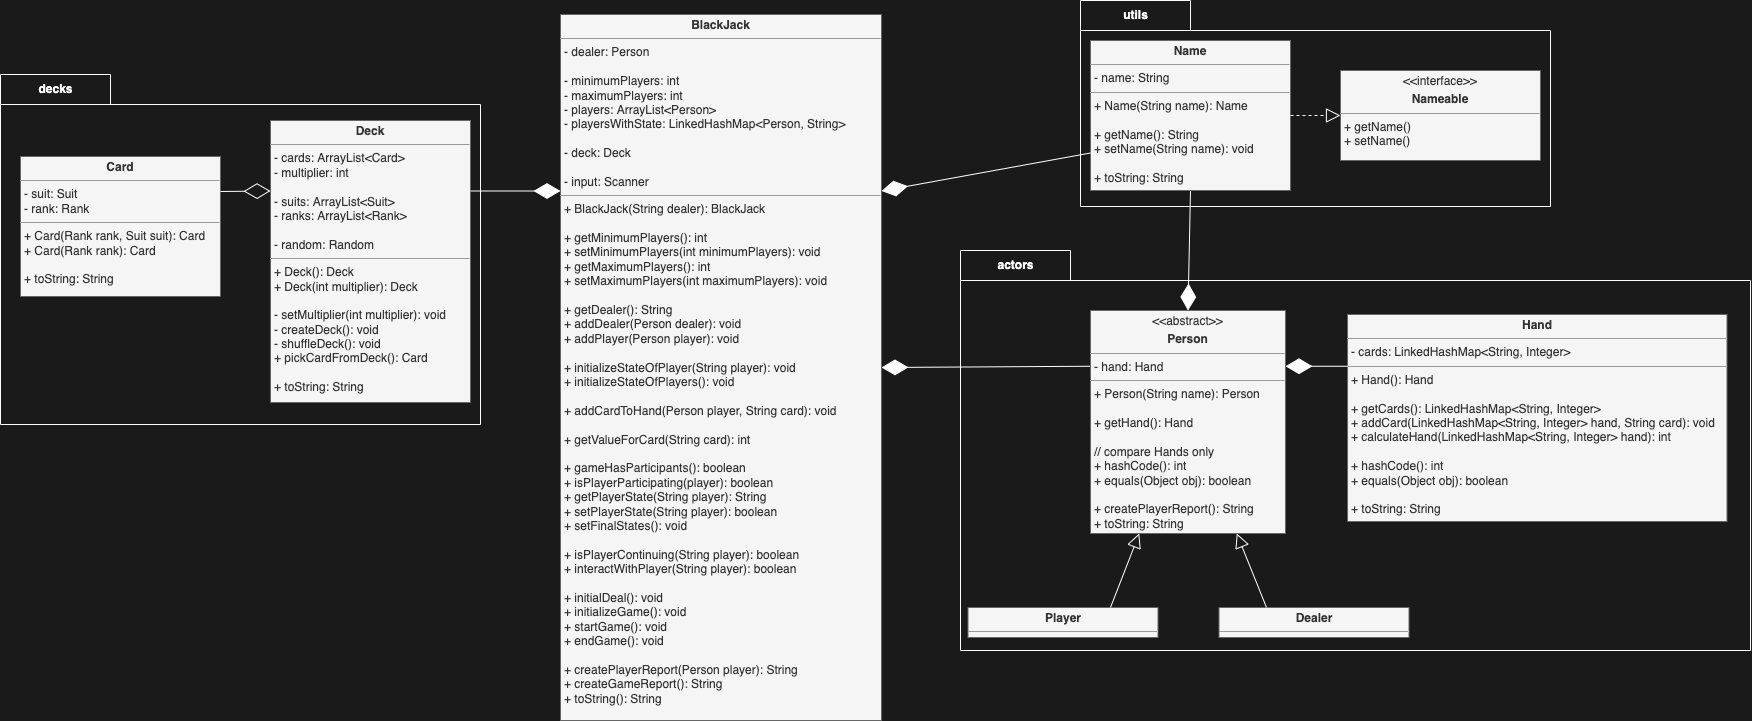

The diagram above was exported from draw.io. Its source (the exported page's mxGraphModel, read from the mxfile embedded in the PNG):
<mxGraphModel dx="1953" dy="2396" grid="1" gridSize="10" guides="1" tooltips="1" connect="1" arrows="1" fold="1" page="1" pageScale="1" pageWidth="1169" pageHeight="827" background="#1A1A1A" math="0" shadow="1">
  <root>
    <mxCell id="0" />
    <mxCell id="1" parent="0" />
    <mxCell id="56" value="&lt;p style=&quot;margin: 0px ; margin-top: 4px ; text-align: center&quot;&gt;&lt;b&gt;BlackJack&lt;/b&gt;&lt;/p&gt;&lt;hr size=&quot;1&quot;&gt;&lt;p style=&quot;margin: 0px ; margin-left: 4px&quot;&gt;&lt;span&gt;- dealer: Person&lt;/span&gt;&lt;br&gt;&lt;/p&gt;&lt;p style=&quot;margin: 0px ; margin-left: 4px&quot;&gt;&lt;br&gt;&lt;/p&gt;&lt;p style=&quot;margin: 0px ; margin-left: 4px&quot;&gt;- minimumPlayers: int&lt;/p&gt;&lt;p style=&quot;margin: 0px ; margin-left: 4px&quot;&gt;- maximumPlayers: int&lt;br&gt;- players: ArrayList&amp;lt;Person&lt;span&gt;&amp;gt;&lt;/span&gt;&lt;/p&gt;&lt;p style=&quot;margin: 0px ; margin-left: 4px&quot;&gt;&lt;span&gt;- playersWithState: LinkedHashMap&amp;lt;Person, String&amp;gt;&lt;/span&gt;&lt;/p&gt;&lt;p style=&quot;margin: 0px ; margin-left: 4px&quot;&gt;&lt;br&gt;&lt;/p&gt;&lt;p style=&quot;margin: 0px ; margin-left: 4px&quot;&gt;&lt;span&gt;- deck: Deck&lt;/span&gt;&lt;br&gt;&lt;/p&gt;&lt;p style=&quot;margin: 0px ; margin-left: 4px&quot;&gt;&lt;br&gt;&lt;/p&gt;&lt;p style=&quot;margin: 0px ; margin-left: 4px&quot;&gt;- input: Scanner&lt;/p&gt;&lt;hr size=&quot;1&quot;&gt;&lt;p style=&quot;margin: 0px ; margin-left: 4px&quot;&gt;+ BlackJack(String dealer): BlackJack&lt;span&gt;&lt;br&gt;&lt;/span&gt;&lt;/p&gt;&lt;p style=&quot;margin: 0px ; margin-left: 4px&quot;&gt;&lt;span&gt;&lt;br&gt;&lt;/span&gt;&lt;/p&gt;&lt;p style=&quot;margin: 0px 0px 0px 4px&quot;&gt;&lt;span&gt;+ getMinimumPlayers(): int&lt;/span&gt;&lt;br&gt;&lt;/p&gt;&lt;p style=&quot;margin: 0px ; margin-left: 4px&quot;&gt;&lt;span&gt;+ setMinimumPlayers(int minimumPlayers): void&lt;/span&gt;&lt;/p&gt;&lt;p style=&quot;margin: 0px 0px 0px 4px&quot;&gt;+ getMaximumPlayers(): int&lt;br&gt;&lt;/p&gt;&lt;p style=&quot;margin: 0px 0px 0px 4px&quot;&gt;&lt;span&gt;+ setMaximumPlayers(int maximumPlayers): void&lt;/span&gt;&lt;br&gt;&lt;/p&gt;&lt;p style=&quot;margin: 0px 0px 0px 4px&quot;&gt;&lt;br&gt;&lt;/p&gt;&lt;p style=&quot;margin: 0px 0px 0px 4px&quot;&gt;+ getDealer(): String&lt;br&gt;&lt;/p&gt;&lt;p style=&quot;margin: 0px 0px 0px 4px&quot;&gt;&lt;span&gt;+ addDealer(Person dealer): void&lt;/span&gt;&lt;br&gt;&lt;/p&gt;&lt;p style=&quot;margin: 0px ; margin-left: 4px&quot;&gt;&lt;span&gt;+ addPlayer(Person player): void&lt;/span&gt;&lt;br&gt;&lt;/p&gt;&lt;div&gt;&lt;br&gt;&lt;/div&gt;&lt;div&gt;&lt;p style=&quot;margin: 0px 0px 0px 4px&quot;&gt;&lt;span&gt;+ initializeStateOfPlayer(String player): void&lt;/span&gt;&lt;/p&gt;&lt;p style=&quot;margin: 0px 0px 0px 4px&quot;&gt;+ initializeStateOfPlayers(): void&lt;/p&gt;&lt;p style=&quot;margin: 0px 0px 0px 4px&quot;&gt;&lt;br&gt;&lt;/p&gt;&lt;/div&gt;&lt;p style=&quot;margin: 0px 0px 0px 4px&quot;&gt;&lt;span&gt;+ addCardToHand(Person player, String card): void&lt;/span&gt;&lt;/p&gt;&lt;p style=&quot;margin: 0px 0px 0px 4px&quot;&gt;&lt;span&gt;&lt;br&gt;&lt;/span&gt;&lt;/p&gt;&lt;p style=&quot;margin: 0px 0px 0px 4px&quot;&gt;&lt;span&gt;+ getValueForCard(String card): int&lt;/span&gt;&lt;br&gt;&lt;/p&gt;&lt;div&gt;&lt;p style=&quot;margin: 0px 0px 0px 4px&quot;&gt;&lt;br&gt;&lt;/p&gt;&lt;/div&gt;&lt;p style=&quot;margin: 0px 0px 0px 4px&quot;&gt;&lt;span&gt;+ gameHasParticipants(): boolean&lt;/span&gt;&lt;br&gt;&lt;/p&gt;&lt;p style=&quot;margin: 0px 0px 0px 4px&quot;&gt;+ isPlayerParticipating(player): boolean&lt;/p&gt;&lt;div&gt;&lt;p style=&quot;margin: 0px 0px 0px 4px&quot;&gt;&lt;span&gt;+ getPlayer&lt;/span&gt;&lt;span&gt;State&lt;/span&gt;&lt;span&gt;(String player): String&lt;/span&gt;&lt;/p&gt;&lt;p style=&quot;margin: 0px 0px 0px 4px&quot;&gt;+ setPlayer&lt;span&gt;State&lt;/span&gt;&lt;span&gt;(String player): boolean&lt;/span&gt;&lt;/p&gt;&lt;p style=&quot;margin: 0px 0px 0px 4px&quot;&gt;&lt;span&gt;+ setFinalStates(): void&lt;/span&gt;&lt;/p&gt;&lt;/div&gt;&lt;div&gt;&lt;br&gt;&lt;/div&gt;&lt;p style=&quot;margin: 0px ; margin-left: 4px&quot;&gt;+ isPlayerContinuing(String player): boolean&lt;/p&gt;&lt;p style=&quot;margin: 0px ; margin-left: 4px&quot;&gt;+ interactWithPlayer(String player): boolean&lt;/p&gt;&lt;p style=&quot;margin: 0px ; margin-left: 4px&quot;&gt;&lt;span&gt;&lt;br&gt;&lt;/span&gt;&lt;/p&gt;&lt;p style=&quot;margin: 0px 0px 0px 4px&quot;&gt;+ initialDeal(): void&lt;/p&gt;&lt;p style=&quot;margin: 0px ; margin-left: 4px&quot;&gt;&lt;span&gt;+ initializeGame(): void&lt;/span&gt;&lt;br&gt;&lt;/p&gt;&lt;p style=&quot;margin: 0px 0px 0px 4px&quot;&gt;+ startGame(): void&lt;/p&gt;&lt;p style=&quot;margin: 0px 0px 0px 4px&quot;&gt;+ endGame(): void&lt;/p&gt;&lt;p style=&quot;margin: 0px 0px 0px 4px&quot;&gt;&lt;br&gt;&lt;/p&gt;&lt;p style=&quot;margin: 0px 0px 0px 4px&quot;&gt;+ createPlayerReport(Person player): String&lt;/p&gt;&lt;p style=&quot;margin: 0px ; margin-left: 4px&quot;&gt;&lt;span&gt;+ createGameReport(): String&lt;/span&gt;&lt;br&gt;&lt;/p&gt;&lt;p style=&quot;margin: 0px ; margin-left: 4px&quot;&gt;&lt;span&gt;+ toString(): String&lt;/span&gt;&lt;br&gt;&lt;/p&gt;" style="verticalAlign=top;align=left;overflow=fill;fontSize=12;fontFamily=Helvetica;html=1;fillColor=#f5f5f5;fontColor=#333333;strokeColor=#666666;" parent="1" vertex="1">
      <mxGeometry x="120" y="-1526" width="321" height="706" as="geometry" />
    </mxCell>
    <mxCell id="60" value="" style="endArrow=diamondThin;endFill=1;endSize=24;html=1;exitX=0;exitY=0.25;exitDx=0;exitDy=0;fontColor=#000000;strokeColor=#FFFFFF;rounded=0;fillColor=#f5f5f5;entryX=1;entryY=0.5;entryDx=0;entryDy=0;" parent="1" source="61" target="56" edge="1">
      <mxGeometry width="160" relative="1" as="geometry">
        <mxPoint x="637" y="-1456" as="sourcePoint" />
        <mxPoint x="565" y="-1566" as="targetPoint" />
        <Array as="points" />
      </mxGeometry>
    </mxCell>
    <mxCell id="65" value="" style="endArrow=diamondThin;endFill=1;endSize=24;html=1;exitX=0.5;exitY=1;exitDx=0;exitDy=0;fontColor=#000000;strokeColor=#FFFFFF;rounded=0;fillColor=#f5f5f5;entryX=0.5;entryY=0;entryDx=0;entryDy=0;" parent="1" source="63" target="61" edge="1">
      <mxGeometry width="160" relative="1" as="geometry">
        <mxPoint x="645" y="-1309.5" as="sourcePoint" />
        <mxPoint x="505" y="-1310" as="targetPoint" />
        <Array as="points" />
      </mxGeometry>
    </mxCell>
    <mxCell id="72" value="&lt;font color=&quot;#ffffff&quot;&gt;utils&lt;/font&gt;" style="shape=folder;fontStyle=1;tabWidth=110;tabHeight=30;tabPosition=left;html=1;boundedLbl=1;labelInHeader=1;container=1;collapsible=0;recursiveResize=0;fillColor=none;fontColor=#333333;strokeColor=#FFFFFF;" parent="1" vertex="1">
      <mxGeometry x="640" y="-1540" width="470" height="206" as="geometry" />
    </mxCell>
    <mxCell id="63" value="&lt;p style=&quot;margin: 0px ; margin-top: 4px ; text-align: center&quot;&gt;&lt;b&gt;Name&lt;/b&gt;&lt;br&gt;&lt;/p&gt;&lt;hr size=&quot;1&quot;&gt;&lt;p style=&quot;margin: 0px ; margin-left: 4px&quot;&gt;- name: String&lt;/p&gt;&lt;hr size=&quot;1&quot;&gt;&lt;p style=&quot;margin: 0px ; margin-left: 4px&quot;&gt;&lt;span&gt;+ Name(String name): Name&lt;/span&gt;&lt;/p&gt;&lt;p style=&quot;margin: 0px ; margin-left: 4px&quot;&gt;&lt;span&gt;&lt;br&gt;&lt;/span&gt;&lt;/p&gt;&lt;p style=&quot;margin: 0px ; margin-left: 4px&quot;&gt;&lt;span&gt;+ getName(): String&lt;/span&gt;&lt;/p&gt;&lt;p style=&quot;margin: 0px ; margin-left: 4px&quot;&gt;&lt;span&gt;+ setName(String name): void&lt;/span&gt;&lt;/p&gt;&lt;p style=&quot;margin: 0px ; margin-left: 4px&quot;&gt;&lt;span&gt;&lt;br&gt;&lt;/span&gt;&lt;/p&gt;&lt;p style=&quot;margin: 0px ; margin-left: 4px&quot;&gt;&lt;span&gt;+ toString: String&lt;/span&gt;&lt;br&gt;&lt;/p&gt;" style="verticalAlign=top;align=left;overflow=fill;fontSize=12;fontFamily=Helvetica;html=1;fillColor=#f5f5f5;fontColor=#333333;strokeColor=#666666;" parent="72" vertex="1">
      <mxGeometry x="10" y="40" width="200" height="150" as="geometry" />
    </mxCell>
    <mxCell id="66" value="" style="endArrow=block;dashed=1;endFill=0;endSize=12;html=1;exitX=1;exitY=0.5;exitDx=0;exitDy=0;entryX=0;entryY=0.5;entryDx=0;entryDy=0;fillColor=#f5f5f5;strokeColor=#FFFFFF;" parent="72" source="63" target="64" edge="1">
      <mxGeometry width="160" relative="1" as="geometry">
        <mxPoint x="399" y="190" as="sourcePoint" />
        <mxPoint x="559" y="190" as="targetPoint" />
      </mxGeometry>
    </mxCell>
    <mxCell id="64" value="&lt;p style=&quot;margin: 0px ; margin-top: 4px ; text-align: center&quot;&gt;&amp;lt;&amp;lt;interface&amp;gt;&amp;gt;&lt;/p&gt;&lt;p style=&quot;margin: 0px ; margin-top: 4px ; text-align: center&quot;&gt;&lt;b&gt;Nameable&lt;/b&gt;&lt;/p&gt;&lt;hr size=&quot;1&quot;&gt;&lt;p style=&quot;margin: 0px ; margin-left: 4px&quot;&gt;&lt;/p&gt;&lt;p style=&quot;margin: 0px ; margin-left: 4px&quot;&gt;&lt;span&gt;+ getName()&lt;/span&gt;&lt;br&gt;&lt;/p&gt;&lt;p style=&quot;margin: 0px ; margin-left: 4px&quot;&gt;&lt;span&gt;+ setName()&lt;/span&gt;&lt;/p&gt;&lt;p style=&quot;margin: 0px ; margin-left: 4px&quot;&gt;&lt;br&gt;&lt;/p&gt;" style="verticalAlign=top;align=left;overflow=fill;fontSize=12;fontFamily=Helvetica;html=1;fillColor=#f5f5f5;fontColor=#333333;strokeColor=#666666;" parent="72" vertex="1">
      <mxGeometry x="260" y="70" width="200" height="90" as="geometry" />
    </mxCell>
    <mxCell id="70" value="&lt;font color=&quot;#ffffff&quot;&gt;actors&lt;/font&gt;" style="shape=folder;fontStyle=1;tabWidth=110;tabHeight=30;tabPosition=left;html=1;boundedLbl=1;labelInHeader=1;container=1;collapsible=0;recursiveResize=0;fillColor=none;fontColor=#333333;strokeColor=#FFFFFF;" parent="1" vertex="1">
      <mxGeometry x="520" y="-1290" width="790" height="400" as="geometry" />
    </mxCell>
    <mxCell id="57" value="&lt;p style=&quot;margin: 0px ; margin-top: 4px ; text-align: center&quot;&gt;&lt;b&gt;Player&lt;/b&gt;&lt;/p&gt;&lt;hr size=&quot;1&quot;&gt;&lt;p style=&quot;margin: 0px ; margin-left: 4px&quot;&gt;&lt;/p&gt;&lt;p style=&quot;margin: 0px ; margin-left: 4px&quot;&gt;&lt;br&gt;&lt;/p&gt;" style="verticalAlign=top;align=left;overflow=fill;fontSize=12;fontFamily=Helvetica;html=1;fillColor=#f5f5f5;fontColor=#333333;strokeColor=#666666;" parent="70" vertex="1">
      <mxGeometry x="7.5" y="357" width="190" height="30" as="geometry" />
    </mxCell>
    <mxCell id="58" value="&lt;p style=&quot;margin: 0px ; margin-top: 4px ; text-align: center&quot;&gt;&lt;b&gt;Hand&lt;/b&gt;&lt;/p&gt;&lt;hr size=&quot;1&quot;&gt;&lt;p style=&quot;margin: 0px ; margin-left: 4px&quot;&gt;&lt;span&gt;- cards: LinkedHashMap&amp;lt;String, Integer&amp;gt;&lt;/span&gt;&lt;br&gt;&lt;/p&gt;&lt;hr size=&quot;1&quot;&gt;&lt;p style=&quot;margin: 0px 0px 0px 4px&quot;&gt;+ Hand(): Hand&lt;/p&gt;&lt;p style=&quot;margin: 0px 0px 0px 4px&quot;&gt;&lt;br&gt;&lt;/p&gt;&lt;p style=&quot;margin: 0px 0px 0px 4px&quot;&gt;+ getCards(): LinkedHashMap&amp;lt;String, Integer&amp;gt;&lt;/p&gt;&lt;p style=&quot;margin: 0px 0px 0px 4px&quot;&gt;+&amp;nbsp;addCard(LinkedHashMap&amp;lt;String, Integer&amp;gt; hand, String card): void&lt;/p&gt;&lt;p style=&quot;margin: 0px 0px 0px 4px&quot;&gt;&lt;span&gt;+ calculateHand(LinkedHashMap&amp;lt;String, Integer&amp;gt; hand): int&lt;/span&gt;&lt;br&gt;&lt;/p&gt;&lt;p style=&quot;margin: 0px 0px 0px 4px&quot;&gt;&lt;br&gt;&lt;/p&gt;&lt;p style=&quot;margin: 0px 0px 0px 4px&quot;&gt;+ hashCode(): int&lt;/p&gt;&lt;p style=&quot;margin: 0px 0px 0px 4px&quot;&gt;+ equals(Object obj): boolean&lt;/p&gt;&lt;p style=&quot;margin: 0px ; margin-left: 4px&quot;&gt;&lt;span&gt;&lt;br&gt;&lt;/span&gt;&lt;/p&gt;&lt;p style=&quot;margin: 0px ; margin-left: 4px&quot;&gt;&lt;span&gt;+ toString: String&lt;/span&gt;&lt;br&gt;&lt;/p&gt;" style="verticalAlign=top;align=left;overflow=fill;fontSize=12;fontFamily=Helvetica;html=1;fillColor=#f5f5f5;fontColor=#333333;strokeColor=#666666;" parent="70" vertex="1">
      <mxGeometry x="387" y="64" width="379.5" height="207" as="geometry" />
    </mxCell>
    <mxCell id="59" value="" style="endArrow=diamondThin;endFill=1;endSize=24;html=1;entryX=1;entryY=0.25;entryDx=0;entryDy=0;exitX=0;exitY=0.25;exitDx=0;exitDy=0;strokeColor=#FFFFFF;rounded=0;fillColor=#f5f5f5;" parent="70" source="58" target="61" edge="1">
      <mxGeometry width="160" relative="1" as="geometry">
        <mxPoint x="-70.5" y="-96" as="sourcePoint" />
        <mxPoint x="377.5" y="116.5" as="targetPoint" />
        <Array as="points" />
      </mxGeometry>
    </mxCell>
    <mxCell id="61" value="&lt;p style=&quot;margin: 0px ; margin-top: 4px ; text-align: center&quot;&gt;&amp;lt;&amp;lt;abstract&amp;gt;&amp;gt;&lt;/p&gt;&lt;p style=&quot;margin: 0px ; margin-top: 4px ; text-align: center&quot;&gt;&lt;b&gt;Person&lt;/b&gt;&lt;/p&gt;&lt;hr size=&quot;1&quot;&gt;&lt;p style=&quot;margin: 0px ; margin-left: 4px&quot;&gt;&lt;span&gt;- hand: Hand&lt;/span&gt;&lt;br&gt;&lt;/p&gt;&lt;hr size=&quot;1&quot;&gt;&lt;p style=&quot;margin: 0px ; margin-left: 4px&quot;&gt;&lt;span&gt;+ Person(String name): Person&lt;/span&gt;&lt;/p&gt;&lt;p style=&quot;margin: 0px ; margin-left: 4px&quot;&gt;&lt;span&gt;&lt;br&gt;&lt;/span&gt;&lt;/p&gt;&lt;p style=&quot;margin: 0px ; margin-left: 4px&quot;&gt;&lt;span&gt;+ getHand(): Hand&lt;/span&gt;&lt;/p&gt;&lt;p style=&quot;margin: 0px ; margin-left: 4px&quot;&gt;&lt;span&gt;&amp;nbsp;&lt;/span&gt;&lt;br&gt;&lt;/p&gt;&lt;p style=&quot;margin: 0px ; margin-left: 4px&quot;&gt;&lt;span&gt;// compare Hands only&lt;/span&gt;&lt;/p&gt;&lt;p style=&quot;margin: 0px 0px 0px 4px&quot;&gt;+ hashCode(): int&lt;/p&gt;&lt;p style=&quot;margin: 0px 0px 0px 4px&quot;&gt;+ equals(Object obj): boolean&lt;/p&gt;&lt;div&gt;&lt;br&gt;&lt;/div&gt;&lt;p style=&quot;margin: 0px 0px 0px 4px&quot;&gt;+ createPlayerReport(): String&lt;/p&gt;&lt;p style=&quot;margin: 0px ; margin-left: 4px&quot;&gt;&lt;span&gt;+ toString: String&lt;/span&gt;&lt;br&gt;&lt;/p&gt;" style="verticalAlign=top;align=left;overflow=fill;fontSize=12;fontFamily=Helvetica;html=1;fillColor=#f5f5f5;fontColor=#333333;strokeColor=#666666;" parent="70" vertex="1">
      <mxGeometry x="130" y="60" width="195" height="223" as="geometry" />
    </mxCell>
    <mxCell id="62" value="&lt;p style=&quot;margin: 0px ; margin-top: 4px ; text-align: center&quot;&gt;&lt;b&gt;Dealer&lt;/b&gt;&lt;/p&gt;&lt;hr size=&quot;1&quot;&gt;&lt;p style=&quot;margin: 0px ; margin-left: 4px&quot;&gt;&lt;br&gt;&lt;/p&gt;" style="verticalAlign=top;align=left;overflow=fill;fontSize=12;fontFamily=Helvetica;html=1;fillColor=#f5f5f5;fontColor=#333333;strokeColor=#666666;" parent="70" vertex="1">
      <mxGeometry x="258.5" y="357" width="190" height="30" as="geometry" />
    </mxCell>
    <mxCell id="67" value="" style="endArrow=block;endFill=0;endSize=12;html=1;exitX=0.75;exitY=0;exitDx=0;exitDy=0;entryX=0.25;entryY=1;entryDx=0;entryDy=0;fillColor=#f5f5f5;strokeColor=#FFFFFF;" parent="70" source="57" target="61" edge="1">
      <mxGeometry width="160" relative="1" as="geometry">
        <mxPoint x="282.5" y="-146.5" as="sourcePoint" />
        <mxPoint x="362.5" y="-146" as="targetPoint" />
      </mxGeometry>
    </mxCell>
    <mxCell id="68" value="" style="endArrow=block;endFill=0;endSize=12;html=1;exitX=0.25;exitY=0;exitDx=0;exitDy=0;entryX=0.75;entryY=1;entryDx=0;entryDy=0;fillColor=#f5f5f5;strokeColor=#FFFFFF;" parent="70" source="62" target="61" edge="1">
      <mxGeometry width="160" relative="1" as="geometry">
        <mxPoint x="115" y="396" as="sourcePoint" />
        <mxPoint x="132.5" y="343.9999999999998" as="targetPoint" />
      </mxGeometry>
    </mxCell>
    <mxCell id="69" value="" style="endArrow=diamondThin;endFill=1;endSize=24;html=1;exitX=0;exitY=0.75;exitDx=0;exitDy=0;fontColor=#000000;strokeColor=#FFFFFF;rounded=0;fillColor=#f5f5f5;entryX=1;entryY=0.25;entryDx=0;entryDy=0;" parent="1" source="63" target="56" edge="1">
      <mxGeometry width="160" relative="1" as="geometry">
        <mxPoint x="840" y="-1666" as="sourcePoint" />
        <mxPoint x="421" y="-1766" as="targetPoint" />
        <Array as="points" />
      </mxGeometry>
    </mxCell>
    <mxCell id="73" value="&lt;font color=&quot;#ffffff&quot;&gt;decks&lt;/font&gt;" style="shape=folder;fontStyle=1;tabWidth=110;tabHeight=30;tabPosition=left;html=1;boundedLbl=1;labelInHeader=1;container=1;collapsible=0;recursiveResize=0;fillColor=none;fontColor=#333333;strokeColor=#FFFFFF;" vertex="1" parent="1">
      <mxGeometry x="-440" y="-1466" width="480" height="350" as="geometry" />
    </mxCell>
    <mxCell id="74" value="&lt;p style=&quot;margin: 0px ; margin-top: 4px ; text-align: center&quot;&gt;&lt;b&gt;Deck&lt;/b&gt;&lt;br&gt;&lt;/p&gt;&lt;hr size=&quot;1&quot;&gt;&lt;p style=&quot;margin: 0px ; margin-left: 4px&quot;&gt;- cards: ArrayList&amp;lt;Card&amp;gt;&lt;/p&gt;&lt;p style=&quot;margin: 0px ; margin-left: 4px&quot;&gt;- multiplier: int&lt;/p&gt;&lt;p style=&quot;margin: 0px ; margin-left: 4px&quot;&gt;&lt;br&gt;&lt;/p&gt;&lt;p style=&quot;margin: 0px 0px 0px 4px&quot;&gt;- suits: ArrayList&amp;lt;Suit&amp;gt;&lt;/p&gt;&lt;p style=&quot;margin: 0px 0px 0px 4px&quot;&gt;- ranks: ArrayList&amp;lt;Rank&amp;gt;&lt;/p&gt;&lt;p style=&quot;margin: 0px 0px 0px 4px&quot;&gt;&lt;br&gt;&lt;/p&gt;&lt;p style=&quot;margin: 0px 0px 0px 4px&quot;&gt;- random: Random&lt;/p&gt;&lt;hr size=&quot;1&quot;&gt;&lt;p style=&quot;margin: 0px 0px 0px 4px&quot;&gt;+ Deck(): Deck&lt;/p&gt;&lt;p style=&quot;margin: 0px 0px 0px 4px&quot;&gt;+ Deck(int multiplier): Deck&lt;br&gt;&lt;/p&gt;&lt;p style=&quot;margin: 0px 0px 0px 4px&quot;&gt;&lt;br&gt;&lt;/p&gt;&lt;p style=&quot;margin: 0px 0px 0px 4px&quot;&gt;- setMultiplier(int multiplier): void&lt;/p&gt;&lt;p style=&quot;margin: 0px 0px 0px 4px&quot;&gt;- createDeck(): void&lt;br&gt;&lt;/p&gt;&lt;p style=&quot;margin: 0px 0px 0px 4px&quot;&gt;- shuffleDeck(): void&lt;/p&gt;&lt;p style=&quot;margin: 0px 0px 0px 4px&quot;&gt;+ pickCardFromDeck(): Card&lt;/p&gt;&lt;div&gt;&lt;br&gt;&lt;/div&gt;&lt;p style=&quot;margin: 0px ; margin-left: 4px&quot;&gt;&lt;span&gt;+ toString: String&lt;/span&gt;&lt;br&gt;&lt;/p&gt;" style="verticalAlign=top;align=left;overflow=fill;fontSize=12;fontFamily=Helvetica;html=1;fillColor=#f5f5f5;fontColor=#333333;strokeColor=#666666;" vertex="1" parent="73">
      <mxGeometry x="270" y="46" width="200" height="282" as="geometry" />
    </mxCell>
    <mxCell id="81" value="&lt;p style=&quot;margin: 0px ; margin-top: 4px ; text-align: center&quot;&gt;&lt;b&gt;Card&lt;/b&gt;&lt;br&gt;&lt;/p&gt;&lt;hr size=&quot;1&quot;&gt;&lt;p style=&quot;margin: 0px ; margin-left: 4px&quot;&gt;- suit: Suit&lt;/p&gt;&lt;p style=&quot;margin: 0px ; margin-left: 4px&quot;&gt;- rank: Rank&lt;/p&gt;&lt;hr size=&quot;1&quot;&gt;&lt;p style=&quot;margin: 0px 0px 0px 4px&quot;&gt;+ Card(Rank rank, Suit suit): Card&lt;/p&gt;&lt;p style=&quot;margin: 0px 0px 0px 4px&quot;&gt;+ Card(Rank rank): Card&lt;/p&gt;&lt;p style=&quot;margin: 0px 0px 0px 4px&quot;&gt;&lt;br&gt;&lt;/p&gt;&lt;p style=&quot;margin: 0px 0px 0px 4px&quot;&gt;&lt;span&gt;+ toString: String&lt;/span&gt;&lt;br&gt;&lt;/p&gt;" style="verticalAlign=top;align=left;overflow=fill;fontSize=12;fontFamily=Helvetica;html=1;fillColor=#f5f5f5;fontColor=#333333;strokeColor=#666666;" vertex="1" parent="73">
      <mxGeometry x="20" y="82" width="200" height="140" as="geometry" />
    </mxCell>
    <mxCell id="88" value="" style="endArrow=diamondThin;endFill=0;endSize=24;html=1;fontColor=#000000;strokeColor=#FFFFFF;rounded=0;fillColor=#f5f5f5;entryX=0;entryY=0.25;entryDx=0;entryDy=0;exitX=1;exitY=0.25;exitDx=0;exitDy=0;" edge="1" parent="73" source="81" target="74">
      <mxGeometry width="160" relative="1" as="geometry">
        <mxPoint x="230.00000000000023" y="151" as="sourcePoint" />
        <mxPoint x="340.0000000000002" y="206" as="targetPoint" />
        <Array as="points" />
      </mxGeometry>
    </mxCell>
    <mxCell id="89" value="" style="endArrow=diamondThin;endFill=1;endSize=24;html=1;fontColor=#000000;strokeColor=#FFFFFF;rounded=0;fillColor=#f5f5f5;exitX=1;exitY=0.25;exitDx=0;exitDy=0;entryX=0;entryY=0.25;entryDx=0;entryDy=0;" edge="1" parent="1" source="74" target="56">
      <mxGeometry width="160" relative="1" as="geometry">
        <mxPoint x="-50" y="-1486" as="sourcePoint" />
        <mxPoint x="120" y="-1355.5" as="targetPoint" />
        <Array as="points" />
      </mxGeometry>
    </mxCell>
  </root>
</mxGraphModel>